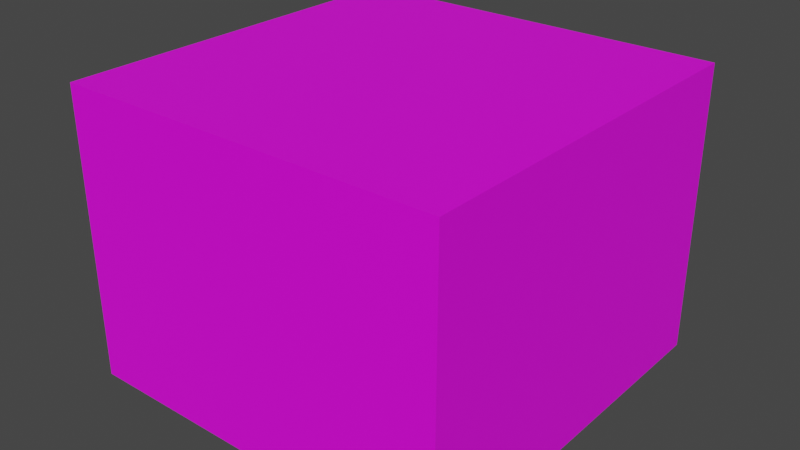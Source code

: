 # Source: Pallete02.blend  (saved by Blender 4.2.66; exported with 4.5.12 LTS)
import bpy
from mathutils import Matrix  # noqa: F401  (used for matrix-valued properties, if any)

bpy.ops.wm.read_factory_settings(use_empty=True)
scene = bpy.context.scene
scene.name = 'Scene'

# ---- collections
col_collection = bpy.data.collections.new('Collection'); scene.collection.children.link(col_collection)

# ---- images (referenced by path relative to the original .blend; pixels are not part of the script)
import os
ASSET_DIR = os.environ.get("B2B_ASSET_DIR", "")  # directory of the original .blend (textures are referenced by path, not embedded)
HERE = os.path.dirname(os.path.abspath(__file__))  # packed textures are extracted next to this script under _unpacked/

def load_image(name, relpath, width, height, colorspace="sRGB"):
    """Load a texture the original file referenced (path relative to the .blend, or extracted next to this script)."""
    p = next((c for c in (os.path.join(HERE, relpath), os.path.join(ASSET_DIR, relpath)) if relpath and os.path.exists(c)), "")
    if p:
        img = bpy.data.images.load(p, check_existing=True)
        img.name = name
    else:  # same state as the original file: an image datablock whose file is absent (Cycles renders it pink)
        img = bpy.data.images.new(name, width, height)
        img.source = "FILE"
        img.filepath = "//" + (relpath or name)
    img.colorspace_settings.name = colorspace
    return img
img_palette02_a_png = load_image('Palette02_a.png', 'Palette02_a.png', 1024, 1024, 'sRGB')

# ---- materials (node trees are filled in below, after node groups)
mat_primary = bpy.data.materials.new('Primary')
mat_primary.alpha_threshold = 0.0
mat_primary.use_transparent_shadow = False
mat_primary.roughness = 0.5
mat_primary.line_color = (0.0, 0.0, 0.0, 1.0)

# ---- material node trees
mat_primary.use_nodes = True; mat_primary.node_tree.nodes.clear()
_N = mat_primary.node_tree.nodes; _L = mat_primary.node_tree.links
n0 = _N.new('ShaderNodeOutputMaterial'); n0.name = 'Material Output'; n0.location = (300, 300)
n1 = _N.new('ShaderNodeBsdfPrincipled'); n1.name = 'Principled BSDF'; n1.location = (10, 300)
n1.distribution = 'GGX'
n1.subsurface_method = 'RANDOM_WALK_SKIN'
n1.inputs[3].default_value = 1.45
n1.inputs[27].default_value = (0.0, 0.0, 0.0, 1.0)
n1.inputs[28].default_value = 1.0
n2 = _N.new('ShaderNodeTexImage'); n2.name = 'Image Texture'; n2.location = (-280, 280)
n2.image = img_palette02_a_png
n2.interpolation = 'Closest'
_L.new(n1.outputs[0], n0.inputs[0])
_L.new(n2.outputs[0], n1.inputs[0])
n0.is_active_output = True

# ---- world
world_world = bpy.data.worlds.new('World'); scene.world = world_world
world_world.use_nodes = True; world_world.node_tree.nodes.clear()
_N = world_world.node_tree.nodes; _L = world_world.node_tree.links
n0 = _N.new('ShaderNodeOutputWorld'); n0.name = 'World Output'; n0.location = (300, 300)
n1 = _N.new('ShaderNodeBackground'); n1.name = 'Background'; n1.location = (10, 300)
n1.inputs[0].default_value = (0.05088, 0.05088, 0.05088, 1.0)
_L.new(n1.outputs[0], n0.inputs[0])
n0.is_active_output = True
world_world.color = (0.05088, 0.05088, 0.05088)
world_world.use_sun_shadow = False
world_world.sun_shadow_jitter_overblur = 0.0

# ---- meshes
me_cube = bpy.data.meshes.new('Cube')
me_cube.from_pydata([(1.0, 1.0, 1.5), (1.0, 1.0, 0.0), (1.0, -1.0, 1.5), (1.0, -1.0, 0.0), (-1.0, 1.0, 1.5), (-1.0, 1.0, 0.0), (-1.0, -1.0, 1.5), (-1.0, -1.0, 0.0)], [], [(0, 4, 6, 2), (3, 2, 6, 7), (7, 6, 4, 5), (1, 0, 2, 3), (5, 4, 0, 1)])
_uv = me_cube.uv_layers.new(name='UVMap')
_uv.uv.foreach_set('vector', [1.0, 0.5714, 1.0, 0.0, 0.5, 0.0, 0.5, 0.5714, 0.5, 0.5714, 0.5, 1.0, 1.0, 1.0, 1.0, 0.5714, 0.0, 0.5714, 0.0, 1.0, 0.5, 1.0, 0.5, 0.5714, 0.0, 0.5714, 0.0, 1.0, 0.5, 1.0, 0.5, 0.5714, 0.5, 0.5714, 0.5, 1.0, 1.0, 1.0, 1.0, 0.5714])
me_cube.materials.append(mat_primary)
me_cube.use_mirror_vertex_groups = False
me_cube.update()

# ---- objects
ob_palette02 = bpy.data.objects.new('Palette02', me_cube)

# ---- transforms, parenting, visibility, modifiers, constraints
ob_palette02.location = (0.0, 0.0, 0.0)
ob_palette02.lock_rotations_4d = False
ob_palette02.empty_display_type = 'ARROWS'
ob_palette02.lineart.crease_threshold = 0.0

# ---- collection membership
col_collection.objects.link(ob_palette02)

# ---- scene / render settings (as saved in the file)
scene.frame_start = 1; scene.frame_end = 250; scene.frame_set(1)
scene.render.engine = 'BLENDER_EEVEE_NEXT'
scene.cycles.sampling_pattern = 'TABULATED_SOBOL'
scene.view_settings.view_transform = 'Filmic'
bpy.context.view_layer.update()

# ---- added for rendering (the .blend has no active camera and no usable light): camera, sun
cam_auto = bpy.data.cameras.new('AutoCamera')
cam_auto.lens = 50.0
cam_auto.sensor_width = 36.0
cam_auto.clip_end = 1000.0
ob_auto_camera = bpy.data.objects.new('AutoCamera', cam_auto)
scene.collection.objects.link(ob_auto_camera)
ob_auto_camera.location = (2.96216, -3.5546, 3.11973)
ob_auto_camera.rotation_euler = (1.09748, -7.21219e-08, 0.694738)
scene.camera = ob_auto_camera
light_auto_sun = bpy.data.lights.new('AutoSun', 'SUN')
light_auto_sun.energy = 3.0
light_auto_sun.angle = 0.0523599
ob_auto_sun = bpy.data.objects.new('AutoSun', light_auto_sun)
scene.collection.objects.link(ob_auto_sun)
ob_auto_sun.rotation_euler = (0.872665, 0.174533, 0.523599)
bpy.context.view_layer.update()
